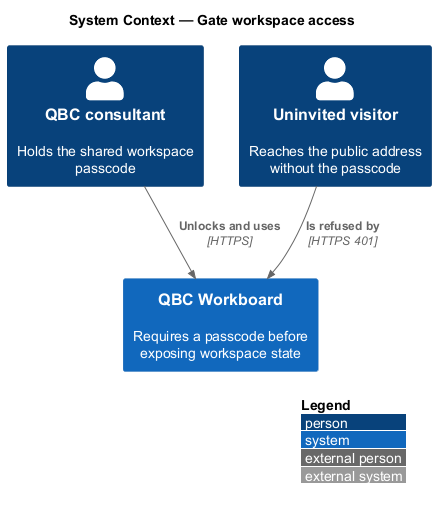

The diagram above was rendered by PlantUML. Its source (embedded in the PNG):
@startuml
!include <C4/C4_Context>
LAYOUT_WITH_LEGEND()
title System Context — Gate workspace access

Person(consultant, "QBC consultant", "Holds the shared workspace passcode")
Person(visitor, "Uninvited visitor", "Reaches the public address without the passcode")
System(workboard, "QBC Workboard", "Requires a passcode before exposing workspace state")

Rel(consultant, workboard, "Unlocks and uses", "HTTPS")
Rel(visitor, workboard, "Is refused by", "HTTPS 401")
@enduml